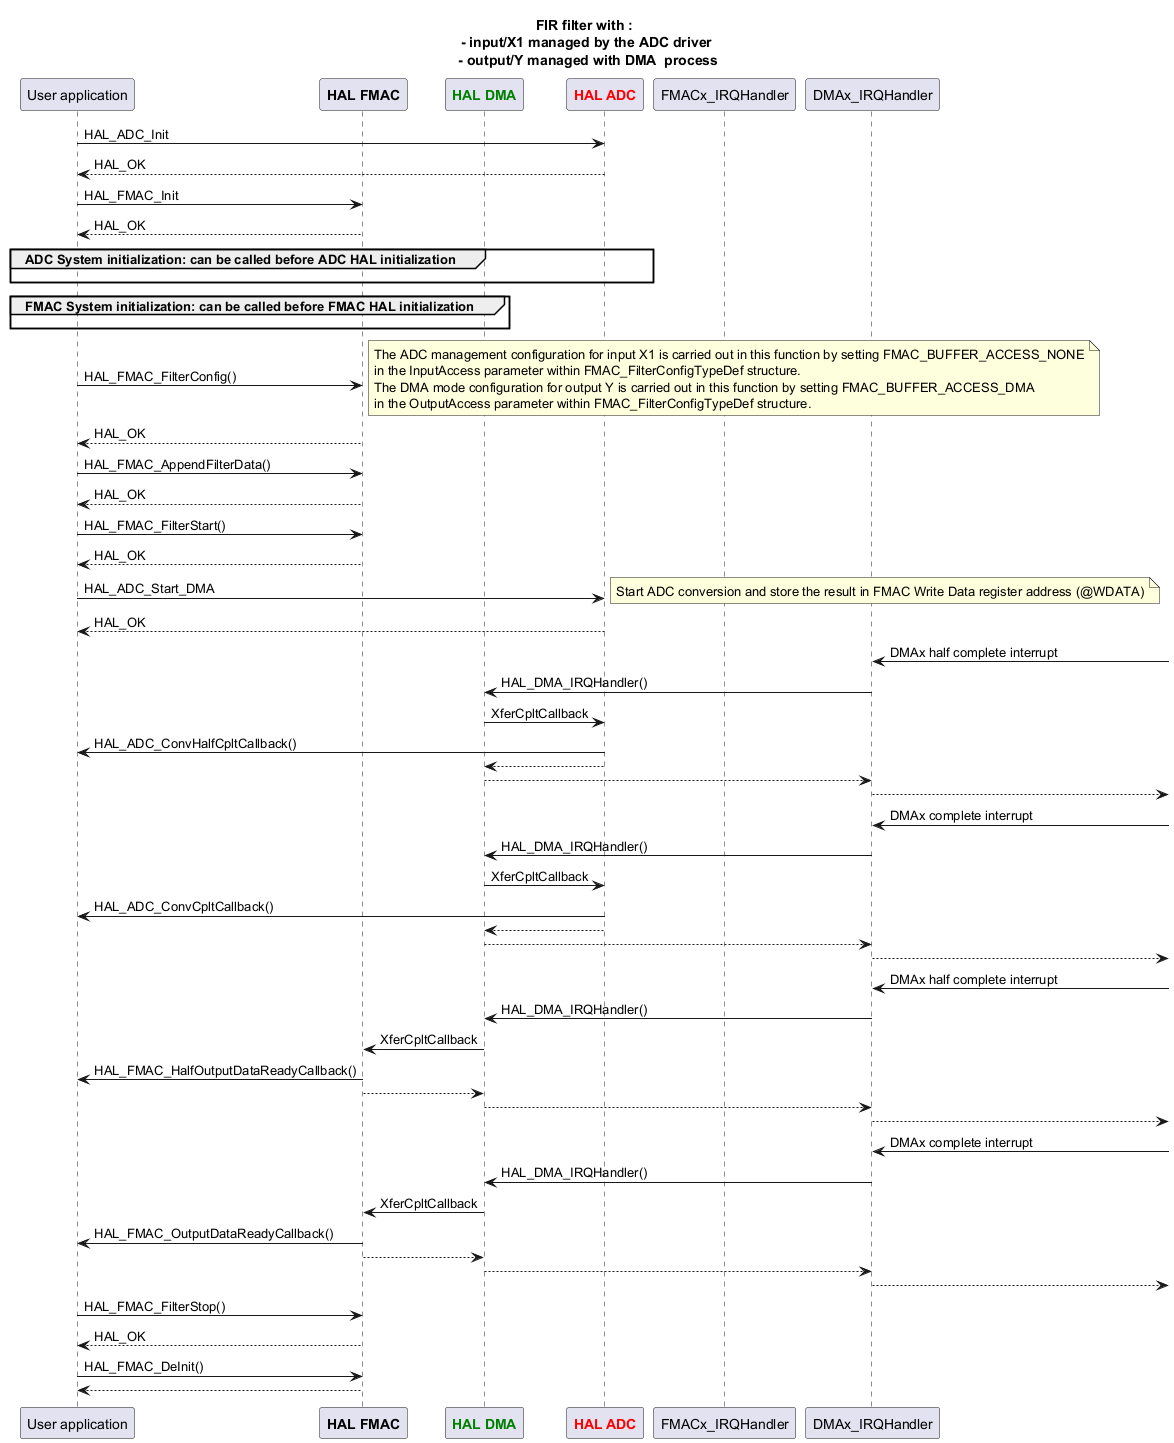

The diagram above was rendered by PlantUML. Its source (embedded in the PNG):
@startuml
title: FIR filter with :\n  - input/X1 managed by the ADC driver \n  - output/Y managed with DMA  process

participant App as "User application"
participant App
participant "<font color=Black><b>HAL FMAC</b></font>" as FMAC
participant "<font color=green><b>HAL DMA</b></font>" as DMA
participant "<font color=red><b>HAL ADC</b></font>" as ADC
participant "FMACx_IRQHandler"
participant "DMAx_IRQHandler"

App -> ADC : HAL_ADC_Init
App <-- ADC : HAL_OK

App -> FMAC : HAL_FMAC_Init
App <-- FMAC : HAL_OK

group ADC System initialization: can be called before ADC HAL initialization
App -[hidden]>ADC
end

group FMAC System initialization: can be called before FMAC HAL initialization
App -[hidden]>FMAC
end

App -> FMAC : HAL_FMAC_FilterConfig()
note right : The ADC management configuration for input X1 is carried out in this function by setting FMAC_BUFFER_ACCESS_NONE\nin the InputAccess parameter within FMAC_FilterConfigTypeDef structure.\nThe DMA mode configuration for output Y is carried out in this function by setting FMAC_BUFFER_ACCESS_DMA\nin the OutputAccess parameter within FMAC_FilterConfigTypeDef structure.
App <-- FMAC : HAL_OK

App -> FMAC : HAL_FMAC_AppendFilterData()
App <-- FMAC : HAL_OK

App -> FMAC : HAL_FMAC_FilterStart()
App <-- FMAC :HAL_OK

App -> ADC : HAL_ADC_Start_DMA
note right : Start ADC conversion and store the result in FMAC Write Data register address (@WDATA)
App <-- ADC : HAL_OK

"DMAx_IRQHandler" <- : DMAx half complete interrupt
"DMAx_IRQHandler" -> "DMA" : HAL_DMA_IRQHandler()
"DMA" -> ADC : XferCpltCallback
ADC-> App : HAL_ADC_ConvHalfCpltCallback()
"DMA" <-- ADC
"DMAx_IRQHandler" <-- "DMA"
"DMAx_IRQHandler" -->

"DMAx_IRQHandler" <- : DMAx complete interrupt
"DMAx_IRQHandler" -> "DMA" : HAL_DMA_IRQHandler()
"DMA" -> ADC : XferCpltCallback
ADC-> App : HAL_ADC_ConvCpltCallback()
"DMA" <-- ADC
"DMAx_IRQHandler" <-- "DMA"
"DMAx_IRQHandler" -->

"DMAx_IRQHandler" <- : DMAx half complete interrupt
"DMAx_IRQHandler" -> "DMA" : HAL_DMA_IRQHandler()
"DMA" -> FMAC : XferCpltCallback
FMAC-> App : HAL_FMAC_HalfOutputDataReadyCallback()
"DMA" <-- FMAC
"DMAx_IRQHandler" <-- "DMA"
"DMAx_IRQHandler" -->

"DMAx_IRQHandler" <- : DMAx complete interrupt
"DMAx_IRQHandler" -> "DMA" : HAL_DMA_IRQHandler()
"DMA" -> FMAC : XferCpltCallback
FMAC-> App : HAL_FMAC_OutputDataReadyCallback()
"DMA" <-- FMAC
"DMAx_IRQHandler" <-- "DMA"
"DMAx_IRQHandler" -->

App -> FMAC : HAL_FMAC_FilterStop()
App <-- FMAC :HAL_OK

App->FMAC : HAL_FMAC_DeInit()
App<--FMAC

@enduml